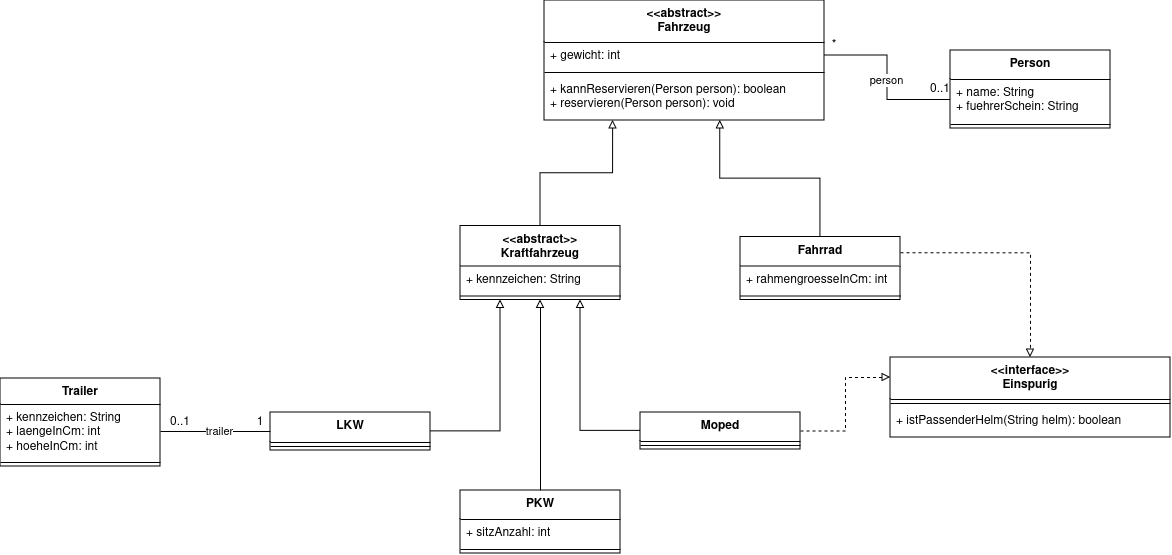

The diagram above was exported from draw.io. Its source (the exported page's mxGraphModel, read from the mxfile embedded in the PNG):
<mxGraphModel dx="2555" dy="918" grid="1" gridSize="10" guides="1" tooltips="1" connect="1" arrows="1" fold="1" page="1" pageScale="1" pageWidth="827" pageHeight="1169" math="0" shadow="0">
  <root>
    <mxCell id="0" />
    <mxCell id="1" parent="0" />
    <mxCell id="RHwv_QpfNb_3xqGRd23g-22" style="edgeStyle=orthogonalEdgeStyle;rounded=0;orthogonalLoop=1;jettySize=auto;html=1;exitX=0.5;exitY=0;exitDx=0;exitDy=0;entryX=0.245;entryY=0.998;entryDx=0;entryDy=0;endArrow=block;endFill=0;entryPerimeter=0;" parent="1" source="RHwv_QpfNb_3xqGRd23g-18" target="RHwv_QpfNb_3xqGRd23g-87" edge="1">
      <mxGeometry relative="1" as="geometry">
        <mxPoint x="360" y="383.9999999999999" as="targetPoint" />
      </mxGeometry>
    </mxCell>
    <mxCell id="RHwv_QpfNb_3xqGRd23g-18" value="&lt;div&gt;&amp;lt;&amp;lt;abstract&amp;gt;&amp;gt;&lt;/div&gt;&lt;div&gt;Kraftfahrzeug&lt;br&gt;&lt;/div&gt;" style="swimlane;fontStyle=1;align=center;verticalAlign=top;childLayout=stackLayout;horizontal=1;startSize=40;horizontalStack=0;resizeParent=1;resizeParentMax=0;resizeLast=0;collapsible=1;marginBottom=0;whiteSpace=wrap;html=1;" parent="1" vertex="1">
      <mxGeometry x="190" y="505.5" width="160" height="74" as="geometry" />
    </mxCell>
    <mxCell id="RHwv_QpfNb_3xqGRd23g-19" value="+ kennzeichen: String" style="text;strokeColor=none;fillColor=none;align=left;verticalAlign=top;spacingLeft=4;spacingRight=4;overflow=hidden;rotatable=0;points=[[0,0.5],[1,0.5]];portConstraint=eastwest;whiteSpace=wrap;html=1;" parent="RHwv_QpfNb_3xqGRd23g-18" vertex="1">
      <mxGeometry y="40" width="160" height="26" as="geometry" />
    </mxCell>
    <mxCell id="RHwv_QpfNb_3xqGRd23g-20" value="" style="line;strokeWidth=1;fillColor=none;align=left;verticalAlign=middle;spacingTop=-1;spacingLeft=3;spacingRight=3;rotatable=0;labelPosition=right;points=[];portConstraint=eastwest;strokeColor=inherit;" parent="RHwv_QpfNb_3xqGRd23g-18" vertex="1">
      <mxGeometry y="66" width="160" height="8" as="geometry" />
    </mxCell>
    <mxCell id="RHwv_QpfNb_3xqGRd23g-23" value="Fahrrad" style="swimlane;fontStyle=1;align=center;verticalAlign=top;childLayout=stackLayout;horizontal=1;startSize=29;horizontalStack=0;resizeParent=1;resizeParentMax=0;resizeLast=0;collapsible=1;marginBottom=0;whiteSpace=wrap;html=1;" parent="1" vertex="1">
      <mxGeometry x="470" y="516.5" width="160" height="63" as="geometry" />
    </mxCell>
    <mxCell id="RHwv_QpfNb_3xqGRd23g-24" value="+ rahmengroesseInCm: int" style="text;strokeColor=none;fillColor=none;align=left;verticalAlign=top;spacingLeft=4;spacingRight=4;overflow=hidden;rotatable=0;points=[[0,0.5],[1,0.5]];portConstraint=eastwest;whiteSpace=wrap;html=1;" parent="RHwv_QpfNb_3xqGRd23g-23" vertex="1">
      <mxGeometry y="29" width="160" height="26" as="geometry" />
    </mxCell>
    <mxCell id="RHwv_QpfNb_3xqGRd23g-25" value="" style="line;strokeWidth=1;fillColor=none;align=left;verticalAlign=middle;spacingTop=-1;spacingLeft=3;spacingRight=3;rotatable=0;labelPosition=right;points=[];portConstraint=eastwest;strokeColor=inherit;" parent="RHwv_QpfNb_3xqGRd23g-23" vertex="1">
      <mxGeometry y="55" width="160" height="8" as="geometry" />
    </mxCell>
    <mxCell id="RHwv_QpfNb_3xqGRd23g-26" style="edgeStyle=orthogonalEdgeStyle;rounded=0;orthogonalLoop=1;jettySize=auto;html=1;exitX=0.5;exitY=0;exitDx=0;exitDy=0;endArrow=block;endFill=0;entryX=0.628;entryY=1;entryDx=0;entryDy=0;entryPerimeter=0;" parent="1" source="RHwv_QpfNb_3xqGRd23g-23" target="RHwv_QpfNb_3xqGRd23g-87" edge="1">
      <mxGeometry relative="1" as="geometry">
        <mxPoint x="270" y="521" as="sourcePoint" />
        <mxPoint x="450" y="400" as="targetPoint" />
      </mxGeometry>
    </mxCell>
    <mxCell id="RHwv_QpfNb_3xqGRd23g-27" value="Trailer" style="swimlane;fontStyle=1;align=center;verticalAlign=top;childLayout=stackLayout;horizontal=1;startSize=26;horizontalStack=0;resizeParent=1;resizeParentMax=0;resizeLast=0;collapsible=1;marginBottom=0;whiteSpace=wrap;html=1;" parent="1" vertex="1">
      <mxGeometry x="-270" y="658" width="160" height="88" as="geometry" />
    </mxCell>
    <mxCell id="RHwv_QpfNb_3xqGRd23g-28" value="&lt;div&gt;+ kennzeichen: String&lt;/div&gt;&lt;div&gt;+ laengeInCm: int&lt;/div&gt;&lt;div&gt;+ hoeheInCm: int&lt;br&gt;&lt;/div&gt;" style="text;strokeColor=none;fillColor=none;align=left;verticalAlign=top;spacingLeft=4;spacingRight=4;overflow=hidden;rotatable=0;points=[[0,0.5],[1,0.5]];portConstraint=eastwest;whiteSpace=wrap;html=1;" parent="RHwv_QpfNb_3xqGRd23g-27" vertex="1">
      <mxGeometry y="26" width="160" height="54" as="geometry" />
    </mxCell>
    <mxCell id="RHwv_QpfNb_3xqGRd23g-29" value="" style="line;strokeWidth=1;fillColor=none;align=left;verticalAlign=middle;spacingTop=-1;spacingLeft=3;spacingRight=3;rotatable=0;labelPosition=right;points=[];portConstraint=eastwest;strokeColor=inherit;" parent="RHwv_QpfNb_3xqGRd23g-27" vertex="1">
      <mxGeometry y="80" width="160" height="8" as="geometry" />
    </mxCell>
    <mxCell id="RHwv_QpfNb_3xqGRd23g-31" value="&lt;div&gt;LKW&lt;br&gt;&lt;/div&gt;" style="swimlane;fontStyle=1;align=center;verticalAlign=top;childLayout=stackLayout;horizontal=1;startSize=30;horizontalStack=0;resizeParent=1;resizeParentMax=0;resizeLast=0;collapsible=1;marginBottom=0;whiteSpace=wrap;html=1;" parent="1" vertex="1">
      <mxGeometry y="692" width="160" height="38" as="geometry" />
    </mxCell>
    <mxCell id="RHwv_QpfNb_3xqGRd23g-33" value="" style="line;strokeWidth=1;fillColor=none;align=left;verticalAlign=middle;spacingTop=-1;spacingLeft=3;spacingRight=3;rotatable=0;labelPosition=right;points=[];portConstraint=eastwest;strokeColor=inherit;" parent="RHwv_QpfNb_3xqGRd23g-31" vertex="1">
      <mxGeometry y="30" width="160" height="8" as="geometry" />
    </mxCell>
    <mxCell id="RHwv_QpfNb_3xqGRd23g-34" style="edgeStyle=orthogonalEdgeStyle;rounded=0;orthogonalLoop=1;jettySize=auto;html=1;exitX=1;exitY=0.5;exitDx=0;exitDy=0;entryX=0;entryY=0.5;entryDx=0;entryDy=0;endArrow=none;endFill=0;" parent="1" source="RHwv_QpfNb_3xqGRd23g-28" target="RHwv_QpfNb_3xqGRd23g-31" edge="1">
      <mxGeometry relative="1" as="geometry" />
    </mxCell>
    <mxCell id="RHwv_QpfNb_3xqGRd23g-92" value="trailer" style="edgeLabel;html=1;align=center;verticalAlign=middle;resizable=0;points=[];" parent="RHwv_QpfNb_3xqGRd23g-34" vertex="1" connectable="0">
      <mxGeometry x="0.0606" relative="1" as="geometry">
        <mxPoint as="offset" />
      </mxGeometry>
    </mxCell>
    <mxCell id="RHwv_QpfNb_3xqGRd23g-35" value="0..1" style="text;html=1;align=center;verticalAlign=middle;whiteSpace=wrap;rounded=0;" parent="1" vertex="1">
      <mxGeometry x="-100" y="687" width="20" height="30" as="geometry" />
    </mxCell>
    <mxCell id="RHwv_QpfNb_3xqGRd23g-39" value="1" style="text;html=1;align=center;verticalAlign=middle;whiteSpace=wrap;rounded=0;" parent="1" vertex="1">
      <mxGeometry x="-20" y="687" width="20" height="30" as="geometry" />
    </mxCell>
    <mxCell id="RHwv_QpfNb_3xqGRd23g-40" style="edgeStyle=orthogonalEdgeStyle;rounded=0;orthogonalLoop=1;jettySize=auto;html=1;entryX=0.25;entryY=1;entryDx=0;entryDy=0;endArrow=block;endFill=0;" parent="1" source="RHwv_QpfNb_3xqGRd23g-31" target="RHwv_QpfNb_3xqGRd23g-18" edge="1">
      <mxGeometry relative="1" as="geometry">
        <mxPoint x="280" y="516" as="sourcePoint" />
        <mxPoint x="370" y="394" as="targetPoint" />
      </mxGeometry>
    </mxCell>
    <mxCell id="RHwv_QpfNb_3xqGRd23g-41" value="PKW" style="swimlane;fontStyle=1;align=center;verticalAlign=top;childLayout=stackLayout;horizontal=1;startSize=29;horizontalStack=0;resizeParent=1;resizeParentMax=0;resizeLast=0;collapsible=1;marginBottom=0;whiteSpace=wrap;html=1;" parent="1" vertex="1">
      <mxGeometry x="190" y="770" width="160" height="63" as="geometry" />
    </mxCell>
    <mxCell id="RHwv_QpfNb_3xqGRd23g-42" value="+ sitzAnzahl: int" style="text;strokeColor=none;fillColor=none;align=left;verticalAlign=top;spacingLeft=4;spacingRight=4;overflow=hidden;rotatable=0;points=[[0,0.5],[1,0.5]];portConstraint=eastwest;whiteSpace=wrap;html=1;" parent="RHwv_QpfNb_3xqGRd23g-41" vertex="1">
      <mxGeometry y="29" width="160" height="26" as="geometry" />
    </mxCell>
    <mxCell id="RHwv_QpfNb_3xqGRd23g-43" value="" style="line;strokeWidth=1;fillColor=none;align=left;verticalAlign=middle;spacingTop=-1;spacingLeft=3;spacingRight=3;rotatable=0;labelPosition=right;points=[];portConstraint=eastwest;strokeColor=inherit;" parent="RHwv_QpfNb_3xqGRd23g-41" vertex="1">
      <mxGeometry y="55" width="160" height="8" as="geometry" />
    </mxCell>
    <mxCell id="RHwv_QpfNb_3xqGRd23g-45" style="edgeStyle=orthogonalEdgeStyle;rounded=0;orthogonalLoop=1;jettySize=auto;html=1;entryX=0.5;entryY=1;entryDx=0;entryDy=0;endArrow=block;endFill=0;" parent="1" source="RHwv_QpfNb_3xqGRd23g-41" target="RHwv_QpfNb_3xqGRd23g-18" edge="1">
      <mxGeometry relative="1" as="geometry">
        <mxPoint x="170" y="721" as="sourcePoint" />
        <mxPoint x="240" y="590" as="targetPoint" />
      </mxGeometry>
    </mxCell>
    <mxCell id="RHwv_QpfNb_3xqGRd23g-47" value="Moped" style="swimlane;fontStyle=1;align=center;verticalAlign=top;childLayout=stackLayout;horizontal=1;startSize=29;horizontalStack=0;resizeParent=1;resizeParentMax=0;resizeLast=0;collapsible=1;marginBottom=0;whiteSpace=wrap;html=1;" parent="1" vertex="1">
      <mxGeometry x="370" y="692" width="160" height="37" as="geometry" />
    </mxCell>
    <mxCell id="RHwv_QpfNb_3xqGRd23g-49" value="" style="line;strokeWidth=1;fillColor=none;align=left;verticalAlign=middle;spacingTop=-1;spacingLeft=3;spacingRight=3;rotatable=0;labelPosition=right;points=[];portConstraint=eastwest;strokeColor=inherit;" parent="RHwv_QpfNb_3xqGRd23g-47" vertex="1">
      <mxGeometry y="29" width="160" height="8" as="geometry" />
    </mxCell>
    <mxCell id="RHwv_QpfNb_3xqGRd23g-52" style="edgeStyle=orthogonalEdgeStyle;rounded=0;orthogonalLoop=1;jettySize=auto;html=1;entryX=0.75;entryY=1;entryDx=0;entryDy=0;endArrow=block;endFill=0;exitX=0;exitY=0.5;exitDx=0;exitDy=0;" parent="1" source="RHwv_QpfNb_3xqGRd23g-47" target="RHwv_QpfNb_3xqGRd23g-18" edge="1">
      <mxGeometry relative="1" as="geometry">
        <mxPoint x="170" y="721" as="sourcePoint" />
        <mxPoint x="240" y="590" as="targetPoint" />
      </mxGeometry>
    </mxCell>
    <mxCell id="RHwv_QpfNb_3xqGRd23g-80" value="Person" style="swimlane;fontStyle=1;align=center;verticalAlign=top;childLayout=stackLayout;horizontal=1;startSize=29;horizontalStack=0;resizeParent=1;resizeParentMax=0;resizeLast=0;collapsible=1;marginBottom=0;whiteSpace=wrap;html=1;" parent="1" vertex="1">
      <mxGeometry x="680" y="330" width="160" height="78" as="geometry" />
    </mxCell>
    <mxCell id="RHwv_QpfNb_3xqGRd23g-81" value="&lt;div&gt;+ name: String&lt;/div&gt;&lt;div&gt;+ fuehrerSchein: String&lt;br&gt;&lt;/div&gt;" style="text;strokeColor=none;fillColor=none;align=left;verticalAlign=top;spacingLeft=4;spacingRight=4;overflow=hidden;rotatable=0;points=[[0,0.5],[1,0.5]];portConstraint=eastwest;whiteSpace=wrap;html=1;" parent="RHwv_QpfNb_3xqGRd23g-80" vertex="1">
      <mxGeometry y="29" width="160" height="41" as="geometry" />
    </mxCell>
    <mxCell id="RHwv_QpfNb_3xqGRd23g-82" value="" style="line;strokeWidth=1;fillColor=none;align=left;verticalAlign=middle;spacingTop=-1;spacingLeft=3;spacingRight=3;rotatable=0;labelPosition=right;points=[];portConstraint=eastwest;strokeColor=inherit;" parent="RHwv_QpfNb_3xqGRd23g-80" vertex="1">
      <mxGeometry y="70" width="160" height="8" as="geometry" />
    </mxCell>
    <mxCell id="RHwv_QpfNb_3xqGRd23g-84" value="&lt;div&gt;&amp;lt;&amp;lt;abstract&amp;gt;&amp;gt;&lt;/div&gt;&lt;div&gt;Fahrzeug&lt;br&gt;&lt;/div&gt;" style="swimlane;fontStyle=1;align=center;verticalAlign=top;childLayout=stackLayout;horizontal=1;startSize=42;horizontalStack=0;resizeParent=1;resizeParentMax=0;resizeLast=0;collapsible=1;marginBottom=0;whiteSpace=wrap;html=1;" parent="1" vertex="1">
      <mxGeometry x="274" y="280" width="280" height="120" as="geometry" />
    </mxCell>
    <mxCell id="RHwv_QpfNb_3xqGRd23g-85" value="+ gewicht: int" style="text;strokeColor=none;fillColor=none;align=left;verticalAlign=top;spacingLeft=4;spacingRight=4;overflow=hidden;rotatable=0;points=[[0,0.5],[1,0.5]];portConstraint=eastwest;whiteSpace=wrap;html=1;" parent="RHwv_QpfNb_3xqGRd23g-84" vertex="1">
      <mxGeometry y="42" width="280" height="26" as="geometry" />
    </mxCell>
    <mxCell id="RHwv_QpfNb_3xqGRd23g-86" value="" style="line;strokeWidth=1;fillColor=none;align=left;verticalAlign=middle;spacingTop=-1;spacingLeft=3;spacingRight=3;rotatable=0;labelPosition=right;points=[];portConstraint=eastwest;strokeColor=inherit;" parent="RHwv_QpfNb_3xqGRd23g-84" vertex="1">
      <mxGeometry y="68" width="280" height="8" as="geometry" />
    </mxCell>
    <mxCell id="RHwv_QpfNb_3xqGRd23g-87" value="&lt;div&gt;+ kannReservieren(Person person): boolean&lt;/div&gt;&lt;div&gt;+ reservieren(Person person): void&lt;br&gt;&lt;/div&gt;" style="text;strokeColor=none;fillColor=none;align=left;verticalAlign=top;spacingLeft=4;spacingRight=4;overflow=hidden;rotatable=0;points=[[0,0.5],[1,0.5]];portConstraint=eastwest;whiteSpace=wrap;html=1;" parent="RHwv_QpfNb_3xqGRd23g-84" vertex="1">
      <mxGeometry y="76" width="280" height="44" as="geometry" />
    </mxCell>
    <mxCell id="RHwv_QpfNb_3xqGRd23g-88" style="edgeStyle=orthogonalEdgeStyle;rounded=0;orthogonalLoop=1;jettySize=auto;html=1;exitX=1;exitY=0.5;exitDx=0;exitDy=0;entryX=0;entryY=0.5;entryDx=0;entryDy=0;endArrow=none;endFill=0;" parent="1" source="RHwv_QpfNb_3xqGRd23g-85" target="RHwv_QpfNb_3xqGRd23g-81" edge="1">
      <mxGeometry relative="1" as="geometry">
        <mxPoint x="570" y="400" as="sourcePoint" />
        <mxPoint x="680" y="400" as="targetPoint" />
      </mxGeometry>
    </mxCell>
    <mxCell id="RHwv_QpfNb_3xqGRd23g-89" value="person" style="edgeLabel;html=1;align=center;verticalAlign=middle;resizable=0;points=[];" parent="RHwv_QpfNb_3xqGRd23g-88" vertex="1" connectable="0">
      <mxGeometry x="0.0277" y="-1" relative="1" as="geometry">
        <mxPoint as="offset" />
      </mxGeometry>
    </mxCell>
    <mxCell id="RHwv_QpfNb_3xqGRd23g-90" value="0..1" style="text;html=1;align=center;verticalAlign=middle;whiteSpace=wrap;rounded=0;" parent="1" vertex="1">
      <mxGeometry x="660" y="354" width="20" height="30" as="geometry" />
    </mxCell>
    <mxCell id="RHwv_QpfNb_3xqGRd23g-91" value="*" style="text;html=1;align=center;verticalAlign=middle;whiteSpace=wrap;rounded=0;" parent="1" vertex="1">
      <mxGeometry x="554" y="310" width="20" height="30" as="geometry" />
    </mxCell>
    <mxCell id="brxzdPLZP1wpwdkK4wBs-5" style="edgeStyle=orthogonalEdgeStyle;rounded=0;orthogonalLoop=1;jettySize=auto;html=1;exitX=1;exitY=0.25;exitDx=0;exitDy=0;dashed=1;endArrow=block;endFill=0;" edge="1" parent="1" source="RHwv_QpfNb_3xqGRd23g-23" target="brxzdPLZP1wpwdkK4wBs-1">
      <mxGeometry relative="1" as="geometry">
        <mxPoint x="760" y="630" as="targetPoint" />
      </mxGeometry>
    </mxCell>
    <mxCell id="brxzdPLZP1wpwdkK4wBs-1" value="&lt;div&gt;&amp;lt;&amp;lt;interface&amp;gt;&amp;gt;&lt;/div&gt;&lt;div&gt;Einspurig&lt;br&gt;&lt;/div&gt;" style="swimlane;fontStyle=1;align=center;verticalAlign=top;childLayout=stackLayout;horizontal=1;startSize=42;horizontalStack=0;resizeParent=1;resizeParentMax=0;resizeLast=0;collapsible=1;marginBottom=0;whiteSpace=wrap;html=1;" vertex="1" parent="1">
      <mxGeometry x="620" y="637" width="280" height="80" as="geometry" />
    </mxCell>
    <mxCell id="brxzdPLZP1wpwdkK4wBs-3" value="" style="line;strokeWidth=1;fillColor=none;align=left;verticalAlign=middle;spacingTop=-1;spacingLeft=3;spacingRight=3;rotatable=0;labelPosition=right;points=[];portConstraint=eastwest;strokeColor=inherit;" vertex="1" parent="brxzdPLZP1wpwdkK4wBs-1">
      <mxGeometry y="42" width="280" height="8" as="geometry" />
    </mxCell>
    <mxCell id="brxzdPLZP1wpwdkK4wBs-4" value="&lt;div&gt;+ istPassenderHelm(String helm): boolean&lt;br&gt;&lt;/div&gt;" style="text;strokeColor=none;fillColor=none;align=left;verticalAlign=top;spacingLeft=4;spacingRight=4;overflow=hidden;rotatable=0;points=[[0,0.5],[1,0.5]];portConstraint=eastwest;whiteSpace=wrap;html=1;" vertex="1" parent="brxzdPLZP1wpwdkK4wBs-1">
      <mxGeometry y="50" width="280" height="30" as="geometry" />
    </mxCell>
    <mxCell id="brxzdPLZP1wpwdkK4wBs-6" style="edgeStyle=orthogonalEdgeStyle;rounded=0;orthogonalLoop=1;jettySize=auto;html=1;entryX=0;entryY=0.25;entryDx=0;entryDy=0;dashed=1;endArrow=block;endFill=0;" edge="1" parent="1" source="RHwv_QpfNb_3xqGRd23g-47" target="brxzdPLZP1wpwdkK4wBs-1">
      <mxGeometry relative="1" as="geometry">
        <mxPoint x="850" y="681" as="sourcePoint" />
        <mxPoint x="640" y="558" as="targetPoint" />
      </mxGeometry>
    </mxCell>
  </root>
</mxGraphModel>